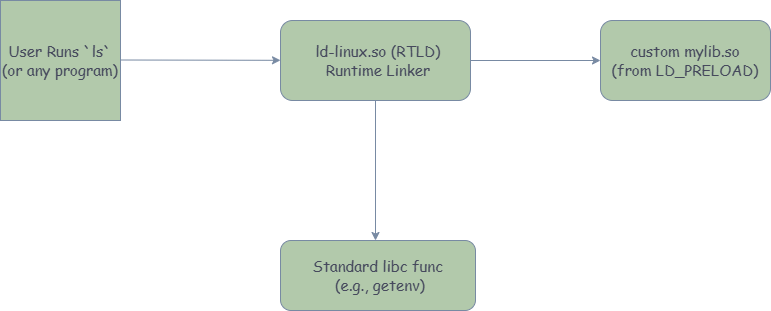

The diagram above was exported from draw.io. Its source (the exported page's mxGraphModel, read from the mxfile embedded in the PNG):
<mxGraphModel dx="1426" dy="743" grid="0" gridSize="10" guides="1" tooltips="1" connect="1" arrows="1" fold="1" page="1" pageScale="1" pageWidth="850" pageHeight="1100" math="0" shadow="0">
  <root>
    <mxCell id="0" />
    <mxCell id="1" parent="0" />
    <mxCell id="jaaCWwyMD0G1huCez8-V-1" value="" style="whiteSpace=wrap;html=1;aspect=fixed;labelBackgroundColor=none;fillColor=#B2C9AB;strokeColor=#788AA3;fontColor=#46495D;" vertex="1" parent="1">
      <mxGeometry x="50" y="120" width="120" height="120" as="geometry" />
    </mxCell>
    <mxCell id="jaaCWwyMD0G1huCez8-V-2" value="" style="endArrow=classic;html=1;rounded=0;labelBackgroundColor=none;fontColor=default;strokeColor=#788AA3;" edge="1" parent="1" target="jaaCWwyMD0G1huCez8-V-6">
      <mxGeometry width="50" height="50" relative="1" as="geometry">
        <mxPoint x="170" y="179.5" as="sourcePoint" />
        <mxPoint x="280" y="179.5" as="targetPoint" />
      </mxGeometry>
    </mxCell>
    <mxCell id="jaaCWwyMD0G1huCez8-V-6" value="" style="rounded=1;whiteSpace=wrap;html=1;labelBackgroundColor=none;fillColor=#B2C9AB;strokeColor=#788AA3;fontColor=#46495D;" vertex="1" parent="1">
      <mxGeometry x="330" y="140" width="190" height="80" as="geometry" />
    </mxCell>
    <mxCell id="jaaCWwyMD0G1huCez8-V-7" value="" style="rounded=1;whiteSpace=wrap;html=1;labelBackgroundColor=none;fillColor=#B2C9AB;strokeColor=#788AA3;fontColor=#46495D;" vertex="1" parent="1">
      <mxGeometry x="650" y="140" width="170" height="80" as="geometry" />
    </mxCell>
    <mxCell id="jaaCWwyMD0G1huCez8-V-8" value="" style="endArrow=classic;html=1;rounded=0;entryX=0;entryY=0.5;entryDx=0;entryDy=0;labelBackgroundColor=none;fontColor=default;strokeColor=#788AA3;" edge="1" parent="1" target="jaaCWwyMD0G1huCez8-V-7">
      <mxGeometry width="50" height="50" relative="1" as="geometry">
        <mxPoint x="520" y="180" as="sourcePoint" />
        <mxPoint x="570" y="130" as="targetPoint" />
      </mxGeometry>
    </mxCell>
    <mxCell id="jaaCWwyMD0G1huCez8-V-9" value="" style="endArrow=classic;html=1;rounded=0;exitX=0.5;exitY=1;exitDx=0;exitDy=0;labelBackgroundColor=none;fontColor=default;strokeColor=#788AA3;" edge="1" parent="1" source="jaaCWwyMD0G1huCez8-V-6">
      <mxGeometry width="50" height="50" relative="1" as="geometry">
        <mxPoint x="400" y="410" as="sourcePoint" />
        <mxPoint x="425" y="360" as="targetPoint" />
      </mxGeometry>
    </mxCell>
    <mxCell id="jaaCWwyMD0G1huCez8-V-10" value="" style="rounded=1;whiteSpace=wrap;html=1;labelBackgroundColor=none;fillColor=#B2C9AB;strokeColor=#788AA3;fontColor=#46495D;" vertex="1" parent="1">
      <mxGeometry x="330" y="360" width="195" height="70" as="geometry" />
    </mxCell>
    <mxCell id="jaaCWwyMD0G1huCez8-V-11" value="&lt;p&gt;&lt;font style=&quot;font-size: 15px;&quot; face=&quot;Comic Sans MS&quot;&gt;Standard libc func&amp;nbsp;&lt;br&gt;(e.g., getenv)&lt;/font&gt;&lt;/p&gt;" style="text;strokeColor=none;align=center;fillColor=none;html=1;verticalAlign=middle;whiteSpace=wrap;rounded=0;labelBackgroundColor=none;fontColor=#46495D;" vertex="1" parent="1">
      <mxGeometry x="340" y="370" width="180" height="50" as="geometry" />
    </mxCell>
    <mxCell id="jaaCWwyMD0G1huCez8-V-12" value="&lt;p&gt;&lt;font style=&quot;font-size: 15px;&quot; face=&quot;Comic Sans MS&quot;&gt;User Runs `ls` (or any program)&lt;/font&gt;&lt;/p&gt;" style="text;strokeColor=none;align=center;fillColor=none;html=1;verticalAlign=middle;whiteSpace=wrap;rounded=0;labelBackgroundColor=none;fontColor=#46495D;" vertex="1" parent="1">
      <mxGeometry x="50" y="120" width="120" height="120" as="geometry" />
    </mxCell>
    <mxCell id="jaaCWwyMD0G1huCez8-V-13" value="&lt;p&gt;&lt;font face=&quot;Comic Sans MS&quot;&gt;&lt;span style=&quot;font-size: 15px;&quot;&gt;ld-linux.so (RTLD) Runtime Linker&lt;/span&gt;&lt;/font&gt;&lt;/p&gt;" style="text;strokeColor=none;align=center;fillColor=none;html=1;verticalAlign=middle;whiteSpace=wrap;rounded=0;labelBackgroundColor=none;fontColor=#46495D;" vertex="1" parent="1">
      <mxGeometry x="337.5" y="155" width="180" height="50" as="geometry" />
    </mxCell>
    <mxCell id="jaaCWwyMD0G1huCez8-V-14" value="&lt;p&gt;&lt;font face=&quot;Comic Sans MS&quot;&gt;&lt;span style=&quot;font-size: 15px;&quot;&gt;custom mylib.so (from LD_PRELOAD)&lt;/span&gt;&lt;/font&gt;&lt;/p&gt;" style="text;strokeColor=none;align=center;fillColor=none;html=1;verticalAlign=middle;whiteSpace=wrap;rounded=0;labelBackgroundColor=none;fontColor=#46495D;" vertex="1" parent="1">
      <mxGeometry x="660" y="150" width="150" height="60" as="geometry" />
    </mxCell>
  </root>
</mxGraphModel>